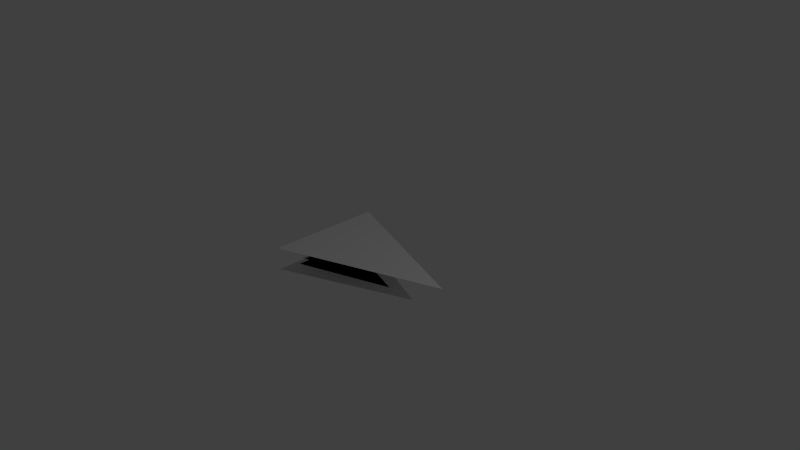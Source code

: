 # Source: fire.blend  (saved by Blender 2.70.0; exported with 4.5.12 LTS)
import bpy
from mathutils import Matrix  # noqa: F401  (used for matrix-valued properties, if any)

bpy.ops.wm.read_factory_settings(use_empty=True)
scene = bpy.context.scene
scene.name = 'Scene'

# ---- collections
col_collection_1 = bpy.data.collections.new('Collection 1'); scene.collection.children.link(col_collection_1)

# ---- world
world_world = bpy.data.worlds.new('World'); scene.world = world_world
world_world.color = (0.05088, 0.05088, 0.05088)
world_world.use_sun_shadow = False
world_world.sun_shadow_jitter_overblur = 0.0
world_world.cycles.sampling_method = 'MANUAL'
world_world.cycles.sample_map_resolution = 256

# ---- cameras
cam_camera = bpy.data.cameras.new('Camera')
cam_camera.clip_end = 100.0
cam_camera.lens = 35.0
cam_camera.sensor_width = 32.0
cam_camera.sensor_height = 18.0
cam_camera.ortho_scale = 7.314
cam_camera.dof.focus_distance = 0.0
cam_camera.dof.aperture_fstop = 128.0

# ---- lights
light_lamp = bpy.data.lights.new('Lamp', 'POINT')
light_lamp.transmission_factor = 0.0
light_lamp.cutoff_distance = 30.0
light_lamp.energy = 100.0
light_lamp.shadow_buffer_clip_start = 1.001
light_lamp.shadow_soft_size = 0.1
light_lamp.shadow_maximum_resolution = 0.006
light_lamp.use_absolute_resolution = True
light_lamp.cycles.use_multiple_importance_sampling = False

# ---- meshes
me_plane = bpy.data.meshes.new('Plane')
me_plane.from_pydata([(-1.0, -0.7903, 0.0), (1.237, 0.0, 0.0), (-1.0, 0.7903, 0.0), (-1.091, -0.7196, -0.3763), (0.7185, 0.0, -0.3763), (-1.091, 0.7196, -0.3763), (-1.022, -0.4389, -0.3763), (0.2913, 0.0, -0.3763), (-1.022, 0.4389, -0.3763), (-1.131, -0.3177, -0.3763), (-0.3025, 0.0, -0.3763), (-1.131, 0.3177, -0.3763)], [], [(0, 1, 2), (3, 4, 5), (6, 7, 8), (9, 10, 11)])
me_plane.use_remesh_preserve_volume = False
me_plane.use_remesh_preserve_attributes = False
me_plane.use_mirror_vertex_groups = False
me_plane.update()

# ---- objects
ob_plane = bpy.data.objects.new('Plane', me_plane)
ob_lamp = bpy.data.objects.new('Lamp', light_lamp)
ob_camera = bpy.data.objects.new('Camera', cam_camera)

# ---- transforms, parenting, visibility, modifiers, constraints
ob_plane.location = (0.0, 0.0, 0.0)
ob_plane.lineart.crease_threshold = 0.0
ob_lamp.location = (4.076, 1.005, 5.904)
ob_lamp.rotation_euler = (0.6503, 0.05522, 1.866)
ob_lamp.lock_rotations_4d = False
ob_lamp.empty_display_type = 'ARROWS'
ob_lamp.color = (0.0, 0.0, 0.0, 0.0)
ob_lamp.lineart.crease_threshold = 0.0
ob_camera.location = (7.481, -6.508, 5.344)
ob_camera.rotation_euler = (1.109, 0.01082, 0.8149)
ob_camera.lock_rotations_4d = False
ob_camera.empty_display_type = 'ARROWS'
ob_camera.color = (0.0, 0.0, 0.0, 0.0)
ob_camera.display_type = 'WIRE'
ob_camera.lineart.crease_threshold = 0.0

# ---- collection membership
col_collection_1.objects.link(ob_plane)
col_collection_1.objects.link(ob_lamp)
col_collection_1.objects.link(ob_camera)

# ---- scene / render settings (as saved in the file)
scene.camera = ob_camera
scene.frame_start = 1; scene.frame_end = 250; scene.frame_set(1)
scene.render.engine = 'BLENDER_EEVEE_NEXT'
scene.render.image_settings.color_mode = 'RGB'
scene.render.image_settings.compression = 90
scene.render.resolution_percentage = 50
scene.render.dither_intensity = 0.0
scene.render.bake_margin = 2
scene.render.bake_bias = 0.0
scene.cycles.use_denoising = False
scene.cycles.samples = 10
scene.cycles.sampling_pattern = 'TABULATED_SOBOL'
scene.cycles.light_sampling_threshold = 0.0
scene.cycles.use_adaptive_sampling = False
scene.cycles.use_light_tree = False
scene.cycles.blur_glossy = 0.0
scene.cycles.volume_bounces = 1
scene.cycles.pixel_filter_type = 'GAUSSIAN'
scene.cycles.sample_clamp_indirect = 0.0
scene.view_settings.view_transform = 'Standard'
bpy.context.view_layer.update()
